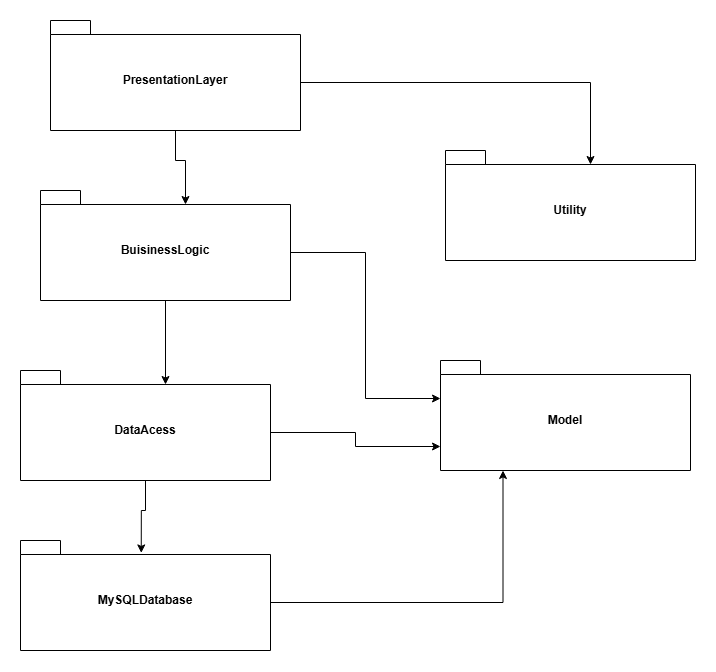

The diagram above was exported from draw.io. Its source (the exported page's mxGraphModel, read from the mxfile embedded in the PNG):
<mxGraphModel dx="2147" dy="872" grid="1" gridSize="10" guides="1" tooltips="1" connect="1" arrows="1" fold="1" page="1" pageScale="1" pageWidth="850" pageHeight="1100" math="0" shadow="0">
  <root>
    <mxCell id="0" />
    <mxCell id="1" parent="0" />
    <mxCell id="ln1g0kuJwhlk4UAJYkly-1" value="BuisinessLogic" style="shape=folder;fontStyle=1;spacingTop=10;tabWidth=40;tabHeight=14;tabPosition=left;html=1;whiteSpace=wrap;" vertex="1" parent="1">
      <mxGeometry x="-230" y="200" width="250" height="110" as="geometry" />
    </mxCell>
    <mxCell id="ln1g0kuJwhlk4UAJYkly-2" value="DataAcess" style="shape=folder;fontStyle=1;spacingTop=10;tabWidth=40;tabHeight=14;tabPosition=left;html=1;whiteSpace=wrap;" vertex="1" parent="1">
      <mxGeometry x="-250" y="380" width="250" height="110" as="geometry" />
    </mxCell>
    <mxCell id="ln1g0kuJwhlk4UAJYkly-3" value="Model&lt;span style=&quot;color: rgba(0, 0, 0, 0); font-family: monospace; font-size: 0px; font-weight: 400; text-align: start; text-wrap-mode: nowrap;&quot;&gt;%3CmxGraphModel%3E%3Croot%3E%3CmxCell%20id%3D%220%22%2F%3E%3CmxCell%20id%3D%221%22%20parent%3D%220%22%2F%3E%3CmxCell%20id%3D%222%22%20value%3D%22BuisinessLogic%22%20style%3D%22shape%3Dfolder%3BfontStyle%3D1%3BspacingTop%3D10%3BtabWidth%3D40%3BtabHeight%3D14%3BtabPosition%3Dleft%3Bhtml%3D1%3BwhiteSpace%3Dwrap%3B%22%20vertex%3D%221%22%20parent%3D%221%22%3E%3CmxGeometry%20x%3D%22130%22%20y%3D%2260%22%20width%3D%22250%22%20height%3D%22110%22%20as%3D%22geometry%22%2F%3E%3C%2FmxCell%3E%3C%2Froot%3E%3C%2FmxGraphModel%3E&lt;/span&gt;" style="shape=folder;fontStyle=1;spacingTop=10;tabWidth=40;tabHeight=14;tabPosition=left;html=1;whiteSpace=wrap;" vertex="1" parent="1">
      <mxGeometry x="170" y="370" width="250" height="110" as="geometry" />
    </mxCell>
    <mxCell id="ln1g0kuJwhlk4UAJYkly-4" value="MySQLDatabase" style="shape=folder;fontStyle=1;spacingTop=10;tabWidth=40;tabHeight=14;tabPosition=left;html=1;whiteSpace=wrap;" vertex="1" parent="1">
      <mxGeometry x="-250" y="550" width="250" height="110" as="geometry" />
    </mxCell>
    <mxCell id="ln1g0kuJwhlk4UAJYkly-5" value="PresentationLayer" style="shape=folder;fontStyle=1;spacingTop=10;tabWidth=40;tabHeight=14;tabPosition=left;html=1;whiteSpace=wrap;" vertex="1" parent="1">
      <mxGeometry x="-220" y="30" width="250" height="110" as="geometry" />
    </mxCell>
    <mxCell id="ln1g0kuJwhlk4UAJYkly-6" value="Utility" style="shape=folder;fontStyle=1;spacingTop=10;tabWidth=40;tabHeight=14;tabPosition=left;html=1;whiteSpace=wrap;" vertex="1" parent="1">
      <mxGeometry x="175" y="160" width="250" height="110" as="geometry" />
    </mxCell>
    <mxCell id="ln1g0kuJwhlk4UAJYkly-7" style="edgeStyle=orthogonalEdgeStyle;rounded=0;orthogonalLoop=1;jettySize=auto;html=1;exitX=0;exitY=0;exitDx=250;exitDy=62;exitPerimeter=0;entryX=0;entryY=0;entryDx=145;entryDy=14;entryPerimeter=0;" edge="1" parent="1" source="ln1g0kuJwhlk4UAJYkly-5" target="ln1g0kuJwhlk4UAJYkly-6">
      <mxGeometry relative="1" as="geometry" />
    </mxCell>
    <mxCell id="ln1g0kuJwhlk4UAJYkly-8" style="edgeStyle=orthogonalEdgeStyle;rounded=0;orthogonalLoop=1;jettySize=auto;html=1;exitX=0;exitY=0;exitDx=250;exitDy=62;exitPerimeter=0;entryX=0;entryY=0;entryDx=0;entryDy=38;entryPerimeter=0;" edge="1" parent="1" source="ln1g0kuJwhlk4UAJYkly-1" target="ln1g0kuJwhlk4UAJYkly-3">
      <mxGeometry relative="1" as="geometry" />
    </mxCell>
    <mxCell id="ln1g0kuJwhlk4UAJYkly-9" style="edgeStyle=orthogonalEdgeStyle;rounded=0;orthogonalLoop=1;jettySize=auto;html=1;exitX=0;exitY=0;exitDx=250;exitDy=62;exitPerimeter=0;entryX=0;entryY=0;entryDx=0;entryDy=86;entryPerimeter=0;" edge="1" parent="1" source="ln1g0kuJwhlk4UAJYkly-2" target="ln1g0kuJwhlk4UAJYkly-3">
      <mxGeometry relative="1" as="geometry" />
    </mxCell>
    <mxCell id="ln1g0kuJwhlk4UAJYkly-10" style="edgeStyle=orthogonalEdgeStyle;rounded=0;orthogonalLoop=1;jettySize=auto;html=1;exitX=0;exitY=0;exitDx=250;exitDy=62;exitPerimeter=0;entryX=0.25;entryY=1;entryDx=0;entryDy=0;entryPerimeter=0;" edge="1" parent="1" source="ln1g0kuJwhlk4UAJYkly-4" target="ln1g0kuJwhlk4UAJYkly-3">
      <mxGeometry relative="1" as="geometry" />
    </mxCell>
    <mxCell id="ln1g0kuJwhlk4UAJYkly-11" style="edgeStyle=orthogonalEdgeStyle;rounded=0;orthogonalLoop=1;jettySize=auto;html=1;exitX=0.5;exitY=1;exitDx=0;exitDy=0;exitPerimeter=0;entryX=0;entryY=0;entryDx=145;entryDy=14;entryPerimeter=0;" edge="1" parent="1" source="ln1g0kuJwhlk4UAJYkly-1" target="ln1g0kuJwhlk4UAJYkly-2">
      <mxGeometry relative="1" as="geometry" />
    </mxCell>
    <mxCell id="ln1g0kuJwhlk4UAJYkly-12" style="edgeStyle=orthogonalEdgeStyle;rounded=0;orthogonalLoop=1;jettySize=auto;html=1;exitX=0.5;exitY=1;exitDx=0;exitDy=0;exitPerimeter=0;entryX=0;entryY=0;entryDx=145;entryDy=14;entryPerimeter=0;" edge="1" parent="1" source="ln1g0kuJwhlk4UAJYkly-5" target="ln1g0kuJwhlk4UAJYkly-1">
      <mxGeometry relative="1" as="geometry" />
    </mxCell>
    <mxCell id="ln1g0kuJwhlk4UAJYkly-13" style="edgeStyle=orthogonalEdgeStyle;rounded=0;orthogonalLoop=1;jettySize=auto;html=1;exitX=0.5;exitY=1;exitDx=0;exitDy=0;exitPerimeter=0;entryX=0.483;entryY=0.113;entryDx=0;entryDy=0;entryPerimeter=0;" edge="1" parent="1" source="ln1g0kuJwhlk4UAJYkly-2" target="ln1g0kuJwhlk4UAJYkly-4">
      <mxGeometry relative="1" as="geometry" />
    </mxCell>
  </root>
</mxGraphModel>